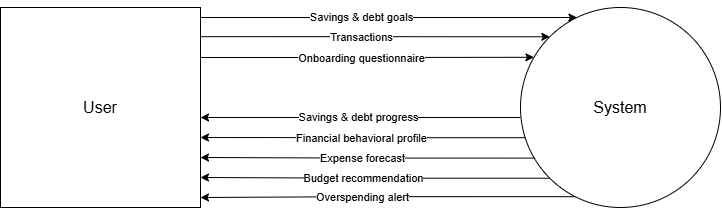

The diagram above was exported from draw.io. Its source (the exported page's mxGraphModel, read from the mxfile embedded in the PNG):
<mxGraphModel dx="717" dy="371" grid="1" gridSize="10" guides="1" tooltips="1" connect="1" arrows="1" fold="1" page="1" pageScale="1" pageWidth="850" pageHeight="1100" math="0" shadow="0">
  <root>
    <mxCell id="0" />
    <mxCell id="1" parent="0" />
    <mxCell id="s6chrPHY11-W36xo8xPV-23" edge="1" parent="1" source="s6chrPHY11-W36xo8xPV-2" style="edgeStyle=orthogonalEdgeStyle;rounded=0;orthogonalLoop=1;jettySize=auto;html=1;exitX=0.997;exitY=0.146;exitDx=0;exitDy=0;entryX=0;entryY=0;entryDx=0;entryDy=0;exitPerimeter=0;" target="s6chrPHY11-W36xo8xPV-3">
      <mxGeometry relative="1" as="geometry">
        <Array as="points" />
      </mxGeometry>
    </mxCell>
    <mxCell id="s6chrPHY11-W36xo8xPV-24" connectable="0" parent="s6chrPHY11-W36xo8xPV-23" style="edgeLabel;html=1;align=center;verticalAlign=middle;resizable=0;points=[];" value="Transactions" vertex="1">
      <mxGeometry relative="1" as="geometry">
        <mxPoint x="-14" as="offset" />
      </mxGeometry>
    </mxCell>
    <mxCell id="s6chrPHY11-W36xo8xPV-2" parent="1" style="rounded=0;whiteSpace=wrap;html=1;fontSize=16;" value="User" vertex="1">
      <mxGeometry height="200" width="200" x="40" y="40" as="geometry" />
    </mxCell>
    <mxCell id="s6chrPHY11-W36xo8xPV-3" parent="1" style="ellipse;whiteSpace=wrap;html=1;aspect=fixed;fontSize=16;" value="System" vertex="1">
      <mxGeometry height="200" width="200" x="560" y="40" as="geometry" />
    </mxCell>
    <mxCell id="s6chrPHY11-W36xo8xPV-18" edge="1" parent="1" source="s6chrPHY11-W36xo8xPV-2" style="edgeStyle=orthogonalEdgeStyle;rounded=0;orthogonalLoop=1;jettySize=auto;html=1;exitX=1;exitY=0.25;exitDx=0;exitDy=0;entryX=0.067;entryY=0.249;entryDx=0;entryDy=0;entryPerimeter=0;" target="s6chrPHY11-W36xo8xPV-3">
      <mxGeometry relative="1" as="geometry" />
    </mxCell>
    <mxCell id="s6chrPHY11-W36xo8xPV-22" connectable="0" parent="s6chrPHY11-W36xo8xPV-18" style="edgeLabel;html=1;align=center;verticalAlign=middle;resizable=0;points=[];" value="Onboarding questionnaire" vertex="1">
      <mxGeometry relative="1" as="geometry">
        <mxPoint x="-6" y="1" as="offset" />
      </mxGeometry>
    </mxCell>
    <mxCell id="s6chrPHY11-W36xo8xPV-25" edge="1" parent="1" source="s6chrPHY11-W36xo8xPV-2" style="edgeStyle=orthogonalEdgeStyle;rounded=0;orthogonalLoop=1;jettySize=auto;html=1;exitX=1;exitY=0;exitDx=0;exitDy=0;" target="s6chrPHY11-W36xo8xPV-3">
      <mxGeometry relative="1" as="geometry">
        <Array as="points">
          <mxPoint x="240" y="50" />
        </Array>
      </mxGeometry>
    </mxCell>
    <mxCell id="s6chrPHY11-W36xo8xPV-26" connectable="0" parent="s6chrPHY11-W36xo8xPV-25" style="edgeLabel;html=1;align=center;verticalAlign=middle;resizable=0;points=[];" value="Savings &amp;amp; debt goals" vertex="1">
      <mxGeometry relative="1" as="geometry">
        <mxPoint x="-23" as="offset" />
      </mxGeometry>
    </mxCell>
    <mxCell id="s6chrPHY11-W36xo8xPV-27" edge="1" parent="1" source="s6chrPHY11-W36xo8xPV-3" style="edgeStyle=orthogonalEdgeStyle;rounded=0;orthogonalLoop=1;jettySize=auto;html=1;exitX=0.071;exitY=0.753;exitDx=0;exitDy=0;entryX=1;entryY=0.75;entryDx=0;entryDy=0;exitPerimeter=0;" target="s6chrPHY11-W36xo8xPV-2">
      <mxGeometry relative="1" as="geometry" />
    </mxCell>
    <mxCell id="s6chrPHY11-W36xo8xPV-28" connectable="0" parent="s6chrPHY11-W36xo8xPV-27" style="edgeLabel;html=1;align=center;verticalAlign=middle;resizable=0;points=[];" value="Expense forecast" vertex="1">
      <mxGeometry relative="1" as="geometry">
        <mxPoint x="-5" as="offset" />
      </mxGeometry>
    </mxCell>
    <mxCell id="s6chrPHY11-W36xo8xPV-30" edge="1" parent="1" source="s6chrPHY11-W36xo8xPV-3" style="edgeStyle=orthogonalEdgeStyle;rounded=0;orthogonalLoop=1;jettySize=auto;html=1;entryX=1;entryY=0.75;entryDx=0;entryDy=0;exitX=0.023;exitY=0.651;exitDx=0;exitDy=0;exitPerimeter=0;">
      <mxGeometry relative="1" as="geometry">
        <mxPoint x="560" y="170" as="sourcePoint" />
        <mxPoint x="240" y="170" as="targetPoint" />
      </mxGeometry>
    </mxCell>
    <mxCell id="s6chrPHY11-W36xo8xPV-31" connectable="0" parent="s6chrPHY11-W36xo8xPV-30" style="edgeLabel;html=1;align=center;verticalAlign=middle;resizable=0;points=[];" value="Financial behavioral profile" vertex="1">
      <mxGeometry relative="1" as="geometry">
        <mxPoint x="-2" as="offset" />
      </mxGeometry>
    </mxCell>
    <mxCell id="s6chrPHY11-W36xo8xPV-34" edge="1" parent="1" source="s6chrPHY11-W36xo8xPV-3" style="edgeStyle=orthogonalEdgeStyle;rounded=0;orthogonalLoop=1;jettySize=auto;html=1;entryX=1;entryY=0.75;entryDx=0;entryDy=0;exitX=0.275;exitY=0.946;exitDx=0;exitDy=0;exitPerimeter=0;">
      <mxGeometry relative="1" as="geometry">
        <mxPoint x="565" y="230" as="sourcePoint" />
        <mxPoint x="240" y="230" as="targetPoint" />
      </mxGeometry>
    </mxCell>
    <mxCell id="s6chrPHY11-W36xo8xPV-35" connectable="0" parent="s6chrPHY11-W36xo8xPV-34" style="edgeLabel;html=1;align=center;verticalAlign=middle;resizable=0;points=[];" value="Overspending alert" vertex="1">
      <mxGeometry relative="1" as="geometry">
        <mxPoint x="-25" as="offset" />
      </mxGeometry>
    </mxCell>
    <mxCell id="s6chrPHY11-W36xo8xPV-36" edge="1" parent="1" source="s6chrPHY11-W36xo8xPV-3" style="edgeStyle=orthogonalEdgeStyle;rounded=0;orthogonalLoop=1;jettySize=auto;html=1;entryX=1;entryY=0.75;entryDx=0;entryDy=0;exitX=0;exitY=1;exitDx=0;exitDy=0;">
      <mxGeometry relative="1" as="geometry">
        <mxPoint x="565" y="210" as="sourcePoint" />
        <mxPoint x="240" y="210" as="targetPoint" />
      </mxGeometry>
    </mxCell>
    <mxCell id="s6chrPHY11-W36xo8xPV-37" connectable="0" parent="s6chrPHY11-W36xo8xPV-36" style="edgeLabel;html=1;align=center;verticalAlign=middle;resizable=0;points=[];" value="Budget recommendation" vertex="1">
      <mxGeometry relative="1" as="geometry">
        <mxPoint x="-12" as="offset" />
      </mxGeometry>
    </mxCell>
    <mxCell id="s6chrPHY11-W36xo8xPV-38" edge="1" parent="1" style="edgeStyle=orthogonalEdgeStyle;rounded=0;orthogonalLoop=1;jettySize=auto;html=1;entryX=1;entryY=0.75;entryDx=0;entryDy=0;">
      <mxGeometry relative="1" as="geometry">
        <mxPoint x="560" y="150" as="sourcePoint" />
        <mxPoint x="240" y="150" as="targetPoint" />
      </mxGeometry>
    </mxCell>
    <mxCell id="s6chrPHY11-W36xo8xPV-39" connectable="0" parent="s6chrPHY11-W36xo8xPV-38" style="edgeLabel;html=1;align=center;verticalAlign=middle;resizable=0;points=[];" value="Savings &amp;amp; debt progress" vertex="1">
      <mxGeometry relative="1" as="geometry">
        <mxPoint x="-2" as="offset" />
      </mxGeometry>
    </mxCell>
  </root>
</mxGraphModel>